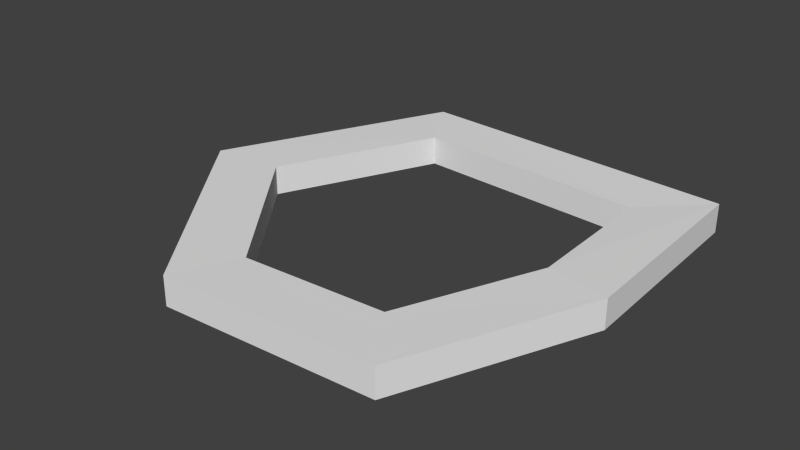 # Source: rock3.collider.blend  (saved by Blender 2.76.0; exported with 4.5.12 LTS)
import bpy
from mathutils import Matrix  # noqa: F401  (used for matrix-valued properties, if any)

bpy.ops.wm.read_factory_settings(use_empty=True)
scene = bpy.context.scene
scene.name = 'Scene'

# ---- collections
col_collection_1 = bpy.data.collections.new('Collection 1'); scene.collection.children.link(col_collection_1)

# ---- world
world_world = bpy.data.worlds.new('World'); scene.world = world_world
world_world.color = (0.05088, 0.05088, 0.05088)
world_world.use_sun_shadow = False
world_world.sun_shadow_jitter_overblur = 0.0
world_world.cycles.sampling_method = 'MANUAL'
world_world.cycles.sample_map_resolution = 256

# ---- meshes
me_cube_001 = bpy.data.meshes.new('Cube.001')
me_cube_001.from_pydata([(-0.1511, -0.3853, 0.00108), (0.3328, 0.3235, -0.004755), (-0.2327, 0.3476, 0.00108), (-0.4152, -0.04272, 0.00108), (0.3502, -0.04753, 0.00108), (0.2166, -0.3649, 0.00108), (-0.2928, -0.02922, 0.0007088), (-0.1016, -0.2771, 0.0005349), (-0.1671, 0.2395, 0.001325), (0.1451, -0.2634, 0.0008763), (0.2322, 0.2224, -0.004103), (0.244, -0.02865, 0.001285), (-0.2929, -0.02942, -0.04929), (-0.1017, -0.2773, -0.04947), (-0.1672, 0.2392, -0.04868), (0.145, -0.2636, -0.04913), (0.2321, 0.2222, -0.0541), (0.2439, -0.02886, -0.04872), (-0.4153, -0.04292, -0.04892), (-0.1512, -0.3855, -0.04892), (-0.2328, 0.3474, -0.04892), (0.2165, -0.3651, -0.04892), (0.3327, 0.3233, -0.05476), (0.3501, -0.04774, -0.04892)], [], [(6, 3, 0, 7), (8, 2, 3, 6), (7, 0, 5, 9), (10, 1, 2, 8), (11, 4, 1, 10), (9, 5, 4, 11), (12, 13, 19, 18), (14, 12, 18, 20), (13, 15, 21, 19), (16, 14, 20, 22), (17, 16, 22, 23), (15, 17, 23, 21), (3, 2, 20, 18), (11, 10, 16, 17), (4, 5, 21, 23), (8, 6, 12, 14), (5, 0, 19, 21), (9, 11, 17, 15), (7, 9, 15, 13), (2, 1, 22, 20), (0, 3, 18, 19), (10, 8, 14, 16), (1, 4, 23, 22), (6, 7, 13, 12)])
me_cube_001.use_remesh_preserve_volume = False
me_cube_001.use_remesh_preserve_attributes = False
me_cube_001.use_mirror_vertex_groups = False
me_cube_001.update()

# ---- objects
ob_cube = bpy.data.objects.new('Cube', me_cube_001)

# ---- transforms, parenting, visibility, modifiers, constraints
ob_cube.location = (0.0, 0.0, 0.0)
ob_cube.lineart.crease_threshold = 0.0

# ---- collection membership
col_collection_1.objects.link(ob_cube)

# ---- scene / render settings (as saved in the file)
scene.frame_start = 1; scene.frame_end = 250; scene.frame_set(1)
scene.render.engine = 'BLENDER_EEVEE_NEXT'
scene.render.resolution_percentage = 50
scene.render.dither_intensity = 0.0
scene.cycles.use_denoising = False
scene.cycles.samples = 10
scene.cycles.sampling_pattern = 'TABULATED_SOBOL'
scene.cycles.light_sampling_threshold = 0.0
scene.cycles.use_adaptive_sampling = False
scene.cycles.use_light_tree = False
scene.cycles.blur_glossy = 0.0
scene.cycles.pixel_filter_type = 'GAUSSIAN'
scene.cycles.sample_clamp_indirect = 0.0
scene.view_settings.view_transform = 'Standard'
bpy.context.view_layer.update()

# ---- added for rendering (the .blend has no active camera and no usable light): camera, sun
cam_auto = bpy.data.cameras.new('AutoCamera')
cam_auto.lens = 50.0
cam_auto.sensor_width = 36.0
cam_auto.clip_end = 1000.0
ob_auto_camera = bpy.data.objects.new('AutoCamera', cam_auto)
scene.collection.objects.link(ob_auto_camera)
ob_auto_camera.location = (0.949474, -1.1974, 0.758918)
ob_auto_camera.rotation_euler = (1.09748, -7.21219e-08, 0.694738)
scene.camera = ob_auto_camera
light_auto_sun = bpy.data.lights.new('AutoSun', 'SUN')
light_auto_sun.energy = 3.0
light_auto_sun.angle = 0.0523599
ob_auto_sun = bpy.data.objects.new('AutoSun', light_auto_sun)
scene.collection.objects.link(ob_auto_sun)
ob_auto_sun.rotation_euler = (0.872665, 0.174533, 0.523599)
bpy.context.view_layer.update()
